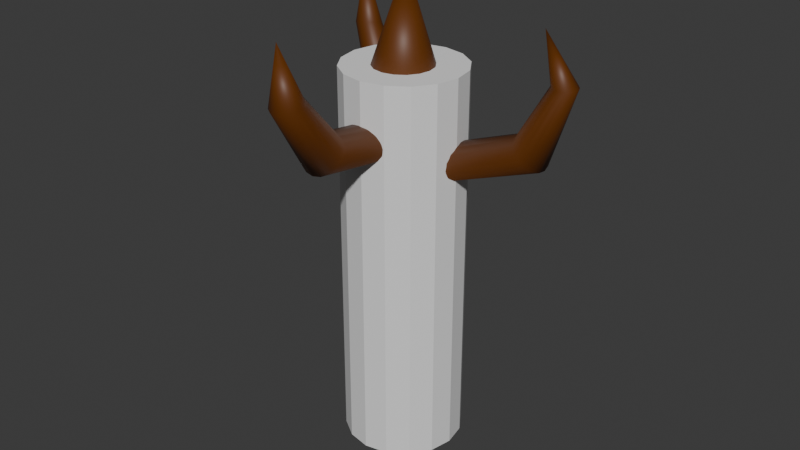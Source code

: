 # Source: Tree.blend  (saved by Blender 4.0.36; exported with 4.5.12 LTS)
import bpy
from mathutils import Matrix  # noqa: F401  (used for matrix-valued properties, if any)

bpy.ops.wm.read_factory_settings(use_empty=True)
scene = bpy.context.scene
scene.name = 'Scene'

# ---- collections
col_collection = bpy.data.collections.new('Collection'); scene.collection.children.link(col_collection)

# ---- materials (node trees are filled in below, after node groups)
mat_material_001 = bpy.data.materials.new('Material.001')
mat_material_001.use_transparent_shadow = False

# ---- material node trees
mat_material_001.use_nodes = True; mat_material_001.node_tree.nodes.clear()
_N = mat_material_001.node_tree.nodes; _L = mat_material_001.node_tree.links
n0 = _N.new('ShaderNodeBsdfPrincipled'); n0.name = 'Principled BSDF'; n0.location = (10, 300)
n0.distribution = 'GGX'
n0.subsurface_method = 'RANDOM_WALK_SKIN'
n0.inputs[0].default_value = (0.125, 0.03428, 0.002087, 1.0)
n0.inputs[3].default_value = 1.45
n0.inputs[20].default_value = 1.0
n0.inputs[25].default_value = 1.0
n0.inputs[27].default_value = (0.0, 0.0, 0.0, 1.0)
n0.inputs[28].default_value = 1.0
n1 = _N.new('ShaderNodeOutputMaterial'); n1.name = 'Material Output'; n1.location = (300, 300)
_L.new(n0.outputs[0], n1.inputs[0])
n1.is_active_output = True

# ---- world
world_world = bpy.data.worlds.new('World'); scene.world = world_world
world_world.use_nodes = True; world_world.node_tree.nodes.clear()
_N = world_world.node_tree.nodes; _L = world_world.node_tree.links
n0 = _N.new('ShaderNodeOutputWorld'); n0.name = 'World Output'; n0.location = (300, 300)
n1 = _N.new('ShaderNodeBackground'); n1.name = 'Background'; n1.location = (10, 300)
n1.inputs[0].default_value = (0.05088, 0.05088, 0.05088, 1.0)
_L.new(n1.outputs[0], n0.inputs[0])
n0.is_active_output = True
world_world.color = (0.05088, 0.05088, 0.05088)
world_world.use_sun_shadow = False
world_world.sun_shadow_jitter_overblur = 0.0

# ---- meshes
me_cylinder = bpy.data.meshes.new('Cylinder')
me_cylinder.from_pydata([(-1.6e-09, 0.5792, 0.0), (0.006256, 0.416, 0.6987), (0.2216, 0.5351, 0.0), (0.1383, 0.3898, 0.6997), (0.4095, 0.4095, 0.0), (0.2503, 0.315, 0.7025), (0.5351, 0.2216, 0.0), (0.3251, 0.2031, 0.7066), (0.5792, 1.09e-08, 0.0), (0.3514, 0.07114, 0.7115), (0.5351, -0.2216, 0.0), (0.3251, -0.06084, 0.7163), (0.4095, -0.4095, 0.0), (0.2503, -0.1727, 0.7205), (0.2216, -0.5351, 0.0), (0.1383, -0.2475, 0.7232), (-1.6e-09, -0.5792, 0.0), (0.006256, -0.2737, 0.7242), (-0.2216, -0.5351, 0.0), (-0.1258, -0.2475, 0.7232), (-0.4095, -0.4095, 0.0), (-0.2378, -0.1727, 0.7205), (-0.5351, -0.2216, 0.0), (-0.3126, -0.06084, 0.7163), (-0.5792, 1.09e-08, 0.0), (-0.3389, 0.07114, 0.7115), (-0.5351, 0.2216, 0.0), (-0.3126, 0.2031, 0.7066), (-0.4095, 0.4095, 0.0), (-0.2378, 0.315, 0.7025), (-0.2216, 0.5351, 0.0), (-0.1258, 0.3898, 0.6997), (0.1285, 0.3124, 1.617), (0.004655, 0.337, 1.617), (0.2334, 0.2423, 1.619), (0.3036, 0.1374, 1.622), (0.3282, 0.01361, 1.624), (0.3036, -0.1102, 1.627), (0.2334, -0.2151, 1.63), (0.1285, -0.2852, 1.632), (0.004655, -0.3098, 1.632), (-0.1192, -0.2852, 1.632), (-0.2241, -0.2151, 1.63), (-0.2943, -0.1102, 1.627), (-0.3189, 0.01361, 1.624), (-0.2943, 0.1374, 1.622), (-0.2241, 0.2423, 1.619), (-0.1192, 0.3124, 1.617), (0.1152, 0.2669, 3.744), (-4.236e-09, 0.2898, 3.742), (0.2128, 0.2018, 3.748), (0.2781, 0.1043, 3.754), (0.301, -0.01062, 3.76), (0.2781, -0.1256, 3.767), (0.2128, -0.2231, 3.773), (0.1152, -0.2882, 3.777), (-4.236e-09, -0.311, 3.779), (-0.1152, -0.2882, 3.777), (-0.2128, -0.2231, 3.773), (-0.2781, -0.1256, 3.767), (-0.301, -0.01062, 3.76), (-0.2781, 0.1043, 3.754), (-0.2128, 0.2018, 3.748), (-0.1152, 0.2669, 3.744), (-3.882e-09, 0.01797, 4.687), (0.2439, 0.2352, 3.182), (-0.1777, -0.08449, 2.995), (0.1777, 0.3158, 3.223), (-0.08444, -0.1346, 2.972), (0.08444, 0.366, 3.246), (-0.02169, 0.378, 3.248), (0.02169, -0.1467, 2.97), (-0.1245, 0.3501, 3.229), (0.1245, -0.1188, 2.989), (-0.2084, 0.2865, 3.192), (0.2084, -0.05516, 3.026), (-0.2605, 0.1969, 3.142), (-0.273, 0.09492, 3.087), (0.2605, 0.03444, 3.076), (0.273, 0.1364, 3.131), (-0.2439, -0.003883, 3.036), (0.1611, -0.9824, 3.313), (-0.1721, -1.146, 3.15), (0.1152, -0.941, 3.365), (-0.1043, -1.172, 3.114), (0.04745, -0.9152, 3.401), (-0.03185, -0.909, 3.414), (-0.02501, -1.178, 3.1), (-0.1106, -0.9233, 3.404), (0.05377, -1.164, 3.111), (-0.1769, -0.956, 3.372), (0.12, -1.131, 3.143), (-0.2206, -1.002, 3.322), (-0.235, -1.054, 3.262), (0.1637, -1.085, 3.193), (0.1781, -1.033, 3.253), (-0.2179, -1.105, 3.202), (0.1101, -1.375, 3.826), (-0.1335, -1.54, 3.785), (0.07659, -1.33, 3.843), (-0.08392, -1.569, 3.772), (0.02705, -1.3, 3.856), (-0.03093, -1.291, 3.862), (-0.02593, -1.578, 3.766), (-0.08854, -1.304, 3.861), (0.03167, -1.565, 3.767), (-0.137, -1.337, 3.853), (0.08012, -1.533, 3.775), (-0.1689, -1.384, 3.839), (-0.1795, -1.44, 3.821), (0.1121, -1.485, 3.789), (0.1226, -1.43, 3.807), (-0.167, -1.494, 3.802), (-0.02843, -1.514, 4.348), (-0.3588, 0.09092, 2.38), (-0.02282, 0.3927, 2.306), (-0.3292, -0.01244, 2.423), (0.3009, 0.247, 2.404), (-0.2517, -0.09606, 2.466), (0.2234, 0.3307, 2.362), (-0.1381, -0.1472, 2.5), (0.1097, 0.3818, 2.328), (-0.005544, -0.1581, 2.521), (-0.154, 0.3616, 2.302), (0.1257, -0.127, 2.526), (-0.2639, 0.2933, 2.314), (0.2356, -0.05875, 2.514), (-0.3358, 0.1983, 2.341), (0.3075, 0.0363, 2.487), (0.3304, 0.1437, 2.448), (-1.116, 0.8813, 2.862), (-0.9149, 1.094, 2.881), (-1.118, 0.8167, 2.907), (-0.7873, 1.02, 3.045), (-1.095, 0.7674, 2.962), (-0.8104, 1.069, 2.99), (-1.051, 0.7412, 3.02), (-0.8552, 1.095, 2.932), (-0.9909, 0.7418, 3.071), (-0.9803, 1.067, 2.844), (-0.9255, 0.7693, 3.108), (-1.042, 1.017, 2.828), (-0.8642, 0.8195, 3.124), (-1.089, 0.9516, 2.834), (-0.8165, 0.8846, 3.118), (-0.7895, 0.9549, 3.09), (-1.438, 0.998, 3.663), (-1.317, 1.147, 3.644), (-1.425, 0.9498, 3.676), (-1.19, 1.084, 3.675), (-1.393, 0.9119, 3.689), (-1.222, 1.122, 3.662), (-1.348, 0.89, 3.7), (-1.266, 1.144, 3.651), (-1.297, 0.8875, 3.707), (-1.367, 1.13, 3.642), (-1.248, 0.9047, 3.71), (-1.407, 1.095, 3.644), (-1.207, 0.939, 3.707), (-1.432, 1.049, 3.652), (-1.182, 0.9852, 3.699), (-1.176, 1.036, 3.688), (-1.28, 0.934, 4.301), (-0.2958, 0.189, 2.824), (0.2231, -0.05545, 2.703), (-0.2373, 0.2884, 2.82), (0.1295, -0.1287, 2.715), (-0.1437, 0.3617, 2.807), (0.01513, -0.1647, 2.735), (0.08845, 0.3908, 2.764), (-0.1026, -0.1578, 2.759), (0.1917, 0.3422, 2.74), (-0.2058, -0.1092, 2.783), (0.2646, 0.2592, 2.719), (-0.2788, -0.02623, 2.804), (0.2962, 0.1545, 2.705), (-0.3104, 0.07847, 2.818), (-0.02931, 0.3976, 2.788), (0.2816, 0.04401, 2.699), (1.175, 0.1472, 3.39), (1.393, -0.00429, 3.141), (1.204, 0.2088, 3.367), (1.35, -0.04971, 3.181), (1.246, 0.2543, 3.327), (1.3, -0.07199, 3.233), (1.347, 0.2723, 3.221), (1.249, -0.06774, 3.287), (1.39, 0.2422, 3.171), (1.206, -0.03761, 3.337), (1.42, 0.1907, 3.134), (1.177, 0.01382, 3.374), (1.43, 0.1258, 3.116), (1.166, 0.07871, 3.392), (1.297, 0.2765, 3.275), (1.421, 0.05735, 3.118), (1.465, 0.1441, 3.909), (1.667, 0.05101, 3.891), (1.487, 0.182, 3.911), (1.631, 0.02311, 3.891), (1.523, 0.2099, 3.911), (1.587, 0.009416, 3.893), (1.613, 0.2209, 3.907), (1.541, 0.01203, 3.895), (1.653, 0.2024, 3.904), (1.501, 0.03054, 3.899), (1.682, 0.1708, 3.9), (1.472, 0.06214, 3.903), (1.694, 0.131, 3.896), (1.459, 0.102, 3.906), (1.567, 0.2235, 3.91), (1.689, 0.08888, 3.893), (1.359, 0.1165, 4.347)], [], [(0, 1, 3, 2), (2, 3, 5, 4), (4, 5, 7, 6), (6, 7, 9, 8), (8, 9, 11, 10), (10, 11, 13, 12), (12, 13, 15, 14), (14, 15, 17, 16), (16, 17, 19, 18), (18, 19, 21, 20), (20, 21, 23, 22), (22, 23, 25, 24), (24, 25, 27, 26), (26, 27, 29, 28), (7, 5, 34, 35), (28, 29, 31, 30), (30, 31, 1, 0), (0, 2, 4, 6, 8, 10, 12, 14, 16, 18, 20, 22, 24, 26, 28, 30), (78, 79, 52, 53), (17, 15, 39, 40), (3, 1, 33, 32), (27, 25, 44, 45), (13, 11, 37, 38), (23, 21, 42, 43), (1, 31, 47, 33), (9, 7, 35, 36), (19, 17, 40, 41), (29, 27, 45, 46), (5, 3, 32, 34), (15, 13, 38, 39), (25, 23, 43, 44), (11, 9, 36, 37), (21, 19, 41, 42), (31, 29, 46, 47), (58, 57, 64), (76, 77, 60, 61), (75, 78, 53, 54), (74, 76, 61, 62), (73, 75, 54, 55), (72, 74, 62, 63), (71, 73, 55, 56), (69, 70, 49, 48), (70, 72, 63, 49), (68, 71, 56, 57), (67, 69, 48, 50), (66, 68, 57, 58), (65, 67, 50, 51), (80, 66, 58, 59), (79, 65, 51, 52), (77, 80, 59, 60), (164, 178, 78, 75), (51, 50, 64), (59, 58, 64), (52, 51, 64), (60, 59, 64), (53, 52, 64), (61, 60, 64), (54, 53, 64), (62, 61, 64), (55, 54, 64), (63, 62, 64), (56, 55, 64), (48, 49, 64), (49, 63, 64), (57, 56, 64), (50, 48, 64), (165, 163, 76, 74), (166, 164, 75, 73), (167, 165, 74, 72), (168, 166, 73, 71), (169, 177, 70, 69), (177, 167, 72, 70), (170, 168, 71, 68), (171, 169, 69, 67), (172, 170, 68, 66), (173, 171, 67, 65), (174, 172, 66, 80), (175, 173, 65, 79), (176, 174, 80, 77), (163, 176, 77, 76), (178, 175, 79, 78), (75, 78, 94, 91), (67, 69, 85, 83), (74, 76, 92, 90), (66, 68, 84, 82), (73, 75, 91, 89), (65, 67, 83, 81), (72, 74, 90, 88), (80, 66, 82, 96), (71, 73, 89, 87), (79, 65, 81, 95), (69, 70, 86, 85), (78, 79, 95, 94), (77, 80, 96, 93), (70, 72, 88, 86), (76, 77, 93, 92), (68, 71, 87, 84), (89, 91, 107, 105), (82, 84, 100, 98), (90, 92, 108, 106), (81, 83, 99, 97), (83, 85, 101, 99), (91, 94, 110, 107), (96, 82, 98, 112), (84, 87, 103, 100), (92, 93, 109, 108), (95, 81, 97, 111), (86, 88, 104, 102), (94, 95, 111, 110), (93, 96, 112, 109), (85, 86, 102, 101), (87, 89, 105, 103), (88, 90, 106, 104), (106, 108, 113), (99, 101, 113), (107, 110, 113), (100, 103, 113), (108, 109, 113), (102, 104, 113), (110, 111, 113), (101, 102, 113), (97, 99, 113), (103, 105, 113), (112, 98, 113), (104, 106, 113), (111, 97, 113), (105, 107, 113), (98, 100, 113), (109, 112, 113), (37, 36, 129, 128), (45, 44, 114, 127), (44, 43, 116, 114), (36, 35, 117, 129), (43, 42, 118, 116), (35, 34, 119, 117), (42, 41, 120, 118), (34, 32, 121, 119), (41, 40, 122, 120), (33, 47, 123, 115), (32, 33, 115, 121), (40, 39, 124, 122), (47, 46, 125, 123), (39, 38, 126, 124), (46, 45, 127, 125), (38, 37, 128, 126), (127, 114, 130, 143), (120, 122, 138, 136), (128, 129, 145, 144), (119, 121, 137, 135), (125, 127, 143, 141), (118, 120, 136, 134), (124, 126, 142, 140), (117, 119, 135, 133), (123, 125, 141, 139), (126, 128, 144, 142), (116, 118, 134, 132), (122, 124, 140, 138), (129, 117, 133, 145), (121, 115, 131, 137), (114, 116, 132, 130), (115, 123, 139, 131), (139, 141, 157, 155), (132, 134, 150, 148), (138, 140, 156, 154), (145, 133, 149, 161), (137, 131, 147, 153), (130, 132, 148, 146), (131, 139, 155, 147), (143, 130, 146, 159), (136, 138, 154, 152), (144, 145, 161, 160), (135, 137, 153, 151), (141, 143, 159, 157), (142, 144, 160, 158), (134, 136, 152, 150), (140, 142, 158, 156), (133, 135, 151, 149), (151, 153, 162), (157, 159, 162), (158, 160, 162), (150, 152, 162), (156, 158, 162), (149, 151, 162), (155, 157, 162), (148, 150, 162), (154, 156, 162), (161, 149, 162), (153, 147, 162), (146, 148, 162), (147, 155, 162), (159, 146, 162), (152, 154, 162), (160, 161, 162), (128, 129, 175, 178), (127, 114, 176, 163), (114, 116, 174, 176), (129, 117, 173, 175), (116, 118, 172, 174), (117, 119, 171, 173), (118, 120, 170, 172), (119, 121, 169, 171), (120, 122, 168, 170), (115, 123, 167, 177), (121, 115, 177, 169), (122, 124, 166, 168), (123, 125, 165, 167), (124, 126, 164, 166), (125, 127, 163, 165), (126, 128, 178, 164), (176, 174, 190, 192), (177, 167, 183, 193), (163, 176, 192, 179), (170, 168, 184, 186), (178, 175, 191, 194), (171, 169, 185, 187), (165, 163, 179, 181), (172, 170, 186, 188), (166, 164, 180, 182), (173, 171, 187, 189), (167, 165, 181, 183), (164, 178, 194, 180), (174, 172, 188, 190), (168, 166, 182, 184), (175, 173, 189, 191), (169, 177, 193, 185), (182, 180, 196, 198), (189, 187, 203, 205), (183, 181, 197, 199), (190, 188, 204, 206), (184, 182, 198, 200), (191, 189, 205, 207), (185, 193, 209, 201), (192, 190, 206, 208), (193, 183, 199, 209), (179, 192, 208, 195), (186, 184, 200, 202), (194, 191, 207, 210), (187, 185, 201, 203), (181, 179, 195, 197), (180, 194, 210, 196), (188, 186, 202, 204), (202, 200, 211), (210, 207, 211), (203, 201, 211), (197, 195, 211), (196, 210, 211), (204, 202, 211), (198, 196, 211), (205, 203, 211), (199, 197, 211), (206, 204, 211), (200, 198, 211), (207, 205, 211), (201, 209, 211), (208, 206, 211), (209, 199, 211), (195, 208, 211)])
me_cylinder.polygons.foreach_set('use_smooth', [True] * 257)
_uv = me_cylinder.uv_layers.new(name='UVMap')
_uv.uv.foreach_set('vector', [1.0, 0.5, 1.0, 1.0, 0.9375, 1.0, 0.9375, 0.5, 0.9375, 0.5, 0.9375, 1.0, 0.875, 1.0, 0.875, 0.5, 0.875, 0.5, 0.875, 1.0, 0.8125, 1.0, 0.8125, 0.5, 0.8125, 0.5, 0.8125, 1.0, 0.75, 1.0, 0.75, 0.5, 0.75, 0.5, 0.75, 1.0, 0.6875, 1.0, 0.6875, 0.5, 0.6875, 0.5, 0.6875, 1.0, 0.625, 1.0, 0.625, 0.5, 0.625, 0.5, 0.625, 1.0, 0.5625, 1.0, 0.5625, 0.5, 0.5625, 0.5, 0.5625, 1.0, 0.5, 1.0, 0.5, 0.5, 0.5, 0.5, 0.5, 1.0, 0.4375, 1.0, 0.4375, 0.5, 0.4375, 0.5, 0.4375, 1.0, 0.375, 1.0, 0.375, 0.5, 0.375, 0.5, 0.375, 1.0, 0.3125, 1.0, 0.3125, 0.5, 0.3125, 0.5, 0.3125, 1.0, 0.25, 1.0, 0.25, 0.5, 0.25, 0.5, 0.25, 1.0, 0.1875, 1.0, 0.1875, 0.5, 0.1875, 0.5, 0.1875, 1.0, 0.125, 1.0, 0.125, 0.5, 0.8125, 1.0, 0.875, 1.0, 0.875, 1.0, 0.8125, 1.0, 0.125, 0.5, 0.125, 1.0, 0.0625, 1.0, 0.0625, 0.5, 0.0625, 0.5, 0.0625, 1.0, 0.0, 1.0, 0.0, 0.5, 0.75, 0.49, 0.8418, 0.4717, 0.9197, 0.4197, 0.9717, 0.3418, 0.99, 0.25, 0.9717, 0.1582, 0.9197, 0.08029, 0.8418, 0.02827, 0.75, 0.01, 0.6582, 0.02827, 0.5803, 0.08029, 0.5283, 0.1582, 0.51, 0.25, 0.5283, 0.3418, 0.5803, 0.4197, 0.6582, 0.4717, 0.7059, 1.0, 0.75, 1.0, 0.75, 1.0, 0.6875, 1.0, 0.5, 1.0, 0.5625, 1.0, 0.5625, 1.0, 0.5, 1.0, 0.9375, 1.0, 1.0, 1.0, 1.0, 1.0, 0.9375, 1.0, 0.1875, 1.0, 0.25, 1.0, 0.25, 1.0, 0.1875, 1.0, 0.625, 1.0, 0.6875, 1.0, 0.6875, 1.0, 0.625, 1.0, 0.3125, 1.0, 0.375, 1.0, 0.375, 1.0, 0.3125, 1.0, 0.0, 1.0, 0.0625, 1.0, 0.0625, 1.0, 0.0, 1.0, 0.75, 1.0, 0.8125, 1.0, 0.8125, 1.0, 0.75, 1.0, 0.4375, 1.0, 0.5, 1.0, 0.5, 1.0, 0.4375, 1.0, 0.125, 1.0, 0.1875, 1.0, 0.1875, 1.0, 0.125, 1.0, 0.875, 1.0, 0.9375, 1.0, 0.9375, 1.0, 0.875, 1.0, 0.5625, 1.0, 0.625, 1.0, 0.625, 1.0, 0.5625, 1.0, 0.25, 1.0, 0.3125, 1.0, 0.3125, 1.0, 0.25, 1.0, 0.6875, 1.0, 0.75, 1.0, 0.75, 1.0, 0.6875, 1.0, 0.375, 1.0, 0.4375, 1.0, 0.4375, 1.0, 0.375, 1.0, 0.0625, 1.0, 0.125, 1.0, 0.125, 1.0, 0.0625, 1.0, 0.375, 1.0, 0.4375, 1.0, 0.375, 1.0, 0.2059, 1.0, 0.25, 1.0, 0.25, 1.0, 0.1875, 1.0, 0.6538, 1.0, 0.7059, 1.0, 0.6875, 1.0, 0.625, 1.0, 0.1537, 1.0, 0.2059, 1.0, 0.1875, 1.0, 0.125, 1.0, 0.5876, 1.0, 0.6538, 1.0, 0.625, 1.0, 0.5625, 1.0, 0.08741, 1.0, 0.1537, 1.0, 0.125, 1.0, 0.0625, 1.0, 0.5, 1.0, 0.5876, 1.0, 0.5625, 1.0, 0.5, 1.0, 0.9126, 1.0, 0.9906, 1.0, 1.0, 1.0, 0.9375, 1.0, 0.009436, 1.0, 0.08741, 1.0, 0.0625, 1.0, 0.0, 1.0, 0.4124, 1.0, 0.5, 1.0, 0.5, 1.0, 0.4375, 1.0, 0.8463, 1.0, 0.9126, 1.0, 0.9375, 1.0, 0.875, 1.0, 0.3462, 1.0, 0.4124, 1.0, 0.4375, 1.0, 0.375, 1.0, 0.7941, 1.0, 0.8463, 1.0, 0.875, 1.0, 0.8125, 1.0, 0.2941, 1.0, 0.3462, 1.0, 0.375, 1.0, 0.3125, 1.0, 0.75, 1.0, 0.7941, 1.0, 0.8125, 1.0, 0.75, 1.0, 0.25, 1.0, 0.2941, 1.0, 0.3125, 1.0, 0.25, 1.0, 0.6471, 1.0, 0.7016, 1.0, 0.7059, 1.0, 0.6538, 1.0, 0.8125, 1.0, 0.875, 1.0, 0.8125, 1.0, 0.3125, 1.0, 0.375, 1.0, 0.3125, 1.0, 0.75, 1.0, 0.8125, 1.0, 0.75, 1.0, 0.25, 1.0, 0.3125, 1.0, 0.25, 1.0, 0.6875, 1.0, 0.75, 1.0, 0.6875, 1.0, 0.1875, 1.0, 0.25, 1.0, 0.1875, 1.0, 0.625, 1.0, 0.6875, 1.0, 0.625, 1.0, 0.125, 1.0, 0.1875, 1.0, 0.125, 1.0, 0.5625, 1.0, 0.625, 1.0, 0.5625, 1.0, 0.0625, 1.0, 0.125, 1.0, 0.0625, 1.0, 0.5, 1.0, 0.5625, 1.0, 0.5, 1.0, 0.9375, 1.0, 1.0, 1.0, 0.9375, 1.0, 0.0, 1.0, 0.0625, 1.0, 0.0, 1.0, 0.4375, 1.0, 0.5, 1.0, 0.4375, 1.0, 0.875, 1.0, 0.9375, 1.0, 0.875, 1.0, 0.147, 1.0, 0.2016, 1.0, 0.2059, 1.0, 0.1537, 1.0, 0.5817, 1.0, 0.6471, 1.0, 0.6538, 1.0, 0.5876, 1.0, 0.08158, 1.0, 0.147, 1.0, 0.1537, 1.0, 0.08741, 1.0, 0.5, 1.0, 0.5817, 1.0, 0.5876, 1.0, 0.5, 1.0, 0.9184, 1.0, 0.9928, 1.0, 0.9906, 1.0, 0.9126, 1.0, 0.007229, 1.0, 0.08158, 1.0, 0.08741, 1.0, 0.009436, 1.0, 0.4183, 1.0, 0.5, 1.0, 0.5, 1.0, 0.4124, 1.0, 0.853, 1.0, 0.9184, 1.0, 0.9126, 1.0, 0.8463, 1.0, 0.3529, 1.0, 0.4183, 1.0, 0.4124, 1.0, 0.3462, 1.0, 0.7984, 1.0, 0.853, 1.0, 0.8463, 1.0, 0.7941, 1.0, 0.2984, 1.0, 0.3529, 1.0, 0.3462, 1.0, 0.2941, 1.0, 0.75, 1.0, 0.7984, 1.0, 0.7941, 1.0, 0.75, 1.0, 0.25, 1.0, 0.2984, 1.0, 0.2941, 1.0, 0.25, 1.0, 0.2016, 1.0, 0.25, 1.0, 0.25, 1.0, 0.2059, 1.0, 0.7016, 1.0, 0.75, 1.0, 0.75, 1.0, 0.7059, 1.0, 0.6538, 1.0, 0.7059, 1.0, 0.7059, 1.0, 0.6538, 1.0, 0.8463, 1.0, 0.9126, 1.0, 0.9126, 1.0, 0.8463, 1.0, 0.1537, 1.0, 0.2059, 1.0, 0.2059, 1.0, 0.1537, 1.0, 0.3462, 1.0, 0.4124, 1.0, 0.4124, 1.0, 0.3462, 1.0, 0.5876, 1.0, 0.6538, 1.0, 0.6538, 1.0, 0.5876, 1.0, 0.7941, 1.0, 0.8463, 1.0, 0.8463, 1.0, 0.7941, 1.0, 0.08741, 1.0, 0.1537, 1.0, 0.1537, 1.0, 0.08741, 1.0, 0.2941, 1.0, 0.3462, 1.0, 0.3462, 1.0, 0.2941, 1.0, 0.5, 1.0, 0.5876, 1.0, 0.5876, 1.0, 0.5, 1.0, 0.75, 1.0, 0.7941, 1.0, 0.7941, 1.0, 0.75, 1.0, 0.9126, 1.0, 0.9906, 1.0, 0.9906, 1.0, 0.9126, 1.0, 0.7059, 1.0, 0.75, 1.0, 0.75, 1.0, 0.7059, 1.0, 0.25, 1.0, 0.2941, 1.0, 0.2941, 1.0, 0.25, 1.0, 0.009436, 1.0, 0.08741, 1.0, 0.08741, 1.0, 0.009436, 1.0, 0.2059, 1.0, 0.25, 1.0, 0.25, 1.0, 0.2059, 1.0, 0.4124, 1.0, 0.5, 1.0, 0.5, 1.0, 0.4124, 1.0, 0.5876, 1.0, 0.6538, 1.0, 0.6538, 1.0, 0.5876, 1.0, 0.3462, 1.0, 0.4124, 1.0, 0.4124, 1.0, 0.3462, 1.0, 0.1537, 1.0, 0.2059, 1.0, 0.2059, 1.0, 0.1537, 1.0, 0.7941, 1.0, 0.8463, 1.0, 0.8463, 1.0, 0.7941, 1.0, 0.8463, 1.0, 0.9126, 1.0, 0.9126, 1.0, 0.8463, 1.0, 0.6538, 1.0, 0.7059, 1.0, 0.7059, 1.0, 0.6538, 1.0, 0.2941, 1.0, 0.3462, 1.0, 0.3462, 1.0, 0.2941, 1.0, 0.4124, 1.0, 0.5, 1.0, 0.5, 1.0, 0.4124, 1.0, 0.2059, 1.0, 0.25, 1.0, 0.25, 1.0, 0.2059, 1.0, 0.75, 1.0, 0.7941, 1.0, 0.7941, 1.0, 0.75, 1.0, 0.009436, 1.0, 0.08741, 1.0, 0.08741, 1.0, 0.009436, 1.0, 0.7059, 1.0, 0.75, 1.0, 0.75, 1.0, 0.7059, 1.0, 0.25, 1.0, 0.2941, 1.0, 0.2941, 1.0, 0.25, 1.0, 0.9126, 1.0, 0.9906, 1.0, 0.9906, 1.0, 0.9126, 1.0, 0.5, 1.0, 0.5876, 1.0, 0.5876, 1.0, 0.5, 1.0, 0.08741, 1.0, 0.1537, 1.0, 0.1537, 1.0, 0.08741, 1.0, 0.1537, 1.0, 0.2059, 1.0, 0.1537, 1.0, 0.8463, 1.0, 0.9126, 1.0, 0.8463, 1.0, 0.6538, 1.0, 0.7059, 1.0, 0.6538, 1.0, 0.4124, 1.0, 0.5, 1.0, 0.4124, 1.0, 0.2059, 1.0, 0.25, 1.0, 0.2059, 1.0, 0.009436, 1.0, 0.08741, 1.0, 0.009436, 1.0, 0.7059, 1.0, 0.75, 1.0, 0.7059, 1.0, 0.9126, 1.0, 0.9906, 1.0, 0.9126, 1.0, 0.7941, 1.0, 0.8463, 1.0, 0.7941, 1.0, 0.5, 1.0, 0.5876, 1.0, 0.5, 1.0, 0.2941, 1.0, 0.3462, 1.0, 0.2941, 1.0, 0.08741, 1.0, 0.1537, 1.0, 0.08741, 1.0, 0.75, 1.0, 0.7941, 1.0, 0.75, 1.0, 0.5876, 1.0, 0.6538, 1.0, 0.5876, 1.0, 0.3462, 1.0, 0.4124, 1.0, 0.3462, 1.0, 0.25, 1.0, 0.2941, 1.0, 0.25, 1.0, 0.6875, 1.0, 0.75, 1.0, 0.75, 1.0, 0.6973, 1.0, 0.1875, 1.0, 0.25, 1.0, 0.25, 1.0, 0.1973, 1.0, 0.25, 1.0, 0.3125, 1.0, 0.3027, 1.0, 0.25, 1.0, 0.75, 1.0, 0.8125, 1.0, 0.8027, 1.0, 0.75, 1.0, 0.3125, 1.0, 0.375, 1.0, 0.3597, 1.0, 0.3027, 1.0, 0.8125, 1.0, 0.875, 1.0, 0.8597, 1.0, 0.8027, 1.0, 0.375, 1.0, 0.4375, 1.0, 0.4242, 1.0, 0.3597, 1.0, 0.875, 1.0, 0.9375, 1.0, 0.9242, 1.0, 0.8597, 1.0, 0.4375, 1.0, 0.5, 1.0, 0.5, 1.0, 0.4242, 1.0, 0.0, 1.0, 0.0625, 1.0, 0.07576, 1.0, 0.005021, 1.0, 0.9375, 1.0, 1.0, 1.0, 0.995, 1.0, 0.9242, 1.0, 0.5, 1.0, 0.5625, 1.0, 0.5758, 1.0, 0.5, 1.0, 0.0625, 1.0, 0.125, 1.0, 0.1403, 1.0, 0.07576, 1.0, 0.5625, 1.0, 0.625, 1.0, 0.6403, 1.0, 0.5758, 1.0, 0.125, 1.0, 0.1875, 1.0, 0.1973, 1.0, 0.1403, 1.0, 0.625, 1.0, 0.6875, 1.0, 0.6973, 1.0, 0.6403, 1.0, 0.1973, 1.0, 0.25, 1.0, 0.25, 1.0, 0.1973, 1.0, 0.4242, 1.0, 0.5, 1.0, 0.5, 1.0, 0.4242, 1.0, 0.6973, 1.0, 0.75, 1.0, 0.75, 1.0, 0.6973, 1.0, 0.8597, 1.0, 0.9242, 1.0, 0.9242, 1.0, 0.8597, 1.0, 0.1403, 1.0, 0.1973, 1.0, 0.1973, 1.0, 0.1403, 1.0, 0.3597, 1.0, 0.4242, 1.0, 0.4242, 1.0, 0.3597, 1.0, 0.5758, 1.0, 0.6403, 1.0, 0.6403, 1.0, 0.5758, 1.0, 0.8027, 1.0, 0.8597, 1.0, 0.8597, 1.0, 0.8027, 1.0, 0.07576, 1.0, 0.1403, 1.0, 0.1403, 1.0, 0.07576, 1.0, 0.6403, 1.0, 0.6973, 1.0, 0.6973, 1.0, 0.6403, 1.0, 0.3027, 1.0, 0.3597, 1.0, 0.3597, 1.0, 0.3027, 1.0, 0.5, 1.0, 0.5758, 1.0, 0.5758, 1.0, 0.5, 1.0, 0.75, 1.0, 0.8027, 1.0, 0.8027, 1.0, 0.75, 1.0, 0.9242, 1.0, 0.995, 1.0, 0.995, 1.0, 0.9242, 1.0, 0.25, 1.0, 0.3027, 1.0, 0.3027, 1.0, 0.25, 1.0, 0.005021, 1.0, 0.07576, 1.0, 0.07576, 1.0, 0.005021, 1.0, 0.07576, 1.0, 0.1403, 1.0, 0.1403, 1.0, 0.07576, 1.0, 0.3027, 1.0, 0.3597, 1.0, 0.3597, 1.0, 0.3027, 1.0, 0.5, 1.0, 0.5758, 1.0, 0.5758, 1.0, 0.5, 1.0, 0.75, 1.0, 0.8027, 1.0, 0.8027, 1.0, 0.75, 1.0, 0.9242, 1.0, 0.995, 1.0, 0.995, 1.0, 0.9242, 1.0, 0.25, 1.0, 0.3027, 1.0, 0.3027, 1.0, 0.25, 1.0, 0.005021, 1.0, 0.07576, 1.0, 0.07576, 1.0, 0.005021, 1.0, 0.1973, 1.0, 0.25, 1.0, 0.25, 1.0, 0.1973, 1.0, 0.4242, 1.0, 0.5, 1.0, 0.5, 1.0, 0.4242, 1.0, 0.6973, 1.0, 0.75, 1.0, 0.75, 1.0, 0.6973, 1.0, 0.8597, 1.0, 0.9242, 1.0, 0.9242, 1.0, 0.8597, 1.0, 0.1403, 1.0, 0.1973, 1.0, 0.1973, 1.0, 0.1403, 1.0, 0.6403, 1.0, 0.6973, 1.0, 0.6973, 1.0, 0.6403, 1.0, 0.3597, 1.0, 0.4242, 1.0, 0.4242, 1.0, 0.3597, 1.0, 0.5758, 1.0, 0.6403, 1.0, 0.6403, 1.0, 0.5758, 1.0, 0.8027, 1.0, 0.8597, 1.0, 0.8597, 1.0, 0.8027, 1.0, 0.8597, 1.0, 0.9242, 1.0, 0.8597, 1.0, 0.1403, 1.0, 0.1973, 1.0, 0.1403, 1.0, 0.6403, 1.0, 0.6973, 1.0, 0.6403, 1.0, 0.3597, 1.0, 0.4242, 1.0, 0.3597, 1.0, 0.5758, 1.0, 0.6403, 1.0, 0.5758, 1.0, 0.8027, 1.0, 0.8597, 1.0, 0.8027, 1.0, 0.07576, 1.0, 0.1403, 1.0, 0.07576, 1.0, 0.3027, 1.0, 0.3597, 1.0, 0.3027, 1.0, 0.5, 1.0, 0.5758, 1.0, 0.5, 1.0, 0.75, 1.0, 0.8027, 1.0, 0.75, 1.0, 0.9242, 1.0, 0.995, 1.0, 0.9242, 1.0, 0.25, 1.0, 0.3027, 1.0, 0.25, 1.0, 0.005021, 1.0, 0.07576, 1.0, 0.005021, 1.0, 0.1973, 1.0, 0.25, 1.0, 0.1973, 1.0, 0.4242, 1.0, 0.5, 1.0, 0.4242, 1.0, 0.6973, 1.0, 0.75, 1.0, 0.6973, 1.0, 0.6973, 1.0, 0.75, 1.0, 0.75, 1.0, 0.7016, 1.0, 0.1973, 1.0, 0.25, 1.0, 0.25, 1.0, 0.2016, 1.0, 0.25, 1.0, 0.3027, 1.0, 0.2984, 1.0, 0.25, 1.0, 0.75, 1.0, 0.8027, 1.0, 0.7984, 1.0, 0.75, 1.0, 0.3027, 1.0, 0.3597, 1.0, 0.3529, 1.0, 0.2984, 1.0, 0.8027, 1.0, 0.8597, 1.0, 0.853, 1.0, 0.7984, 1.0, 0.3597, 1.0, 0.4242, 1.0, 0.4183, 1.0, 0.3529, 1.0, 0.8597, 1.0, 0.9242, 1.0, 0.9184, 1.0, 0.853, 1.0, 0.4242, 1.0, 0.5, 1.0, 0.5, 1.0, 0.4183, 1.0, 0.005021, 1.0, 0.07576, 1.0, 0.08158, 1.0, 0.007229, 1.0, 0.9242, 1.0, 0.995, 1.0, 0.9928, 1.0, 0.9184, 1.0, 0.5, 1.0, 0.5758, 1.0, 0.5817, 1.0, 0.5, 1.0, 0.07576, 1.0, 0.1403, 1.0, 0.147, 1.0, 0.08158, 1.0, 0.5758, 1.0, 0.6403, 1.0, 0.6471, 1.0, 0.5817, 1.0, 0.1403, 1.0, 0.1973, 1.0, 0.2016, 1.0, 0.147, 1.0, 0.6403, 1.0, 0.6973, 1.0, 0.7016, 1.0, 0.6471, 1.0, 0.25, 1.0, 0.2984, 1.0, 0.2984, 1.0, 0.25, 1.0, 0.007229, 1.0, 0.08158, 1.0, 0.08158, 1.0, 0.007229, 1.0, 0.2016, 1.0, 0.25, 1.0, 0.25, 1.0, 0.2016, 1.0, 0.4183, 1.0, 0.5, 1.0, 0.5, 1.0, 0.4183, 1.0, 0.7016, 1.0, 0.75, 1.0, 0.75, 1.0, 0.7016, 1.0, 0.853, 1.0, 0.9184, 1.0, 0.9184, 1.0, 0.853, 1.0, 0.147, 1.0, 0.2016, 1.0, 0.2016, 1.0, 0.147, 1.0, 0.3529, 1.0, 0.4183, 1.0, 0.4183, 1.0, 0.3529, 1.0, 0.5817, 1.0, 0.6471, 1.0, 0.6471, 1.0, 0.5817, 1.0, 0.7984, 1.0, 0.853, 1.0, 0.853, 1.0, 0.7984, 1.0, 0.08158, 1.0, 0.147, 1.0, 0.147, 1.0, 0.08158, 1.0, 0.6471, 1.0, 0.7016, 1.0, 0.7016, 1.0, 0.6471, 1.0, 0.2984, 1.0, 0.3529, 1.0, 0.3529, 1.0, 0.2984, 1.0, 0.5, 1.0, 0.5817, 1.0, 0.5817, 1.0, 0.5, 1.0, 0.75, 1.0, 0.7984, 1.0, 0.7984, 1.0, 0.75, 1.0, 0.9184, 1.0, 0.9928, 1.0, 0.9928, 1.0, 0.9184, 1.0, 0.5817, 1.0, 0.6471, 1.0, 0.6471, 1.0, 0.5817, 1.0, 0.7984, 1.0, 0.853, 1.0, 0.853, 1.0, 0.7984, 1.0, 0.08158, 1.0, 0.147, 1.0, 0.147, 1.0, 0.08158, 1.0, 0.2984, 1.0, 0.3529, 1.0, 0.3529, 1.0, 0.2984, 1.0, 0.5, 1.0, 0.5817, 1.0, 0.5817, 1.0, 0.5, 1.0, 0.75, 1.0, 0.7984, 1.0, 0.7984, 1.0, 0.75, 1.0, 0.9184, 1.0, 0.9928, 1.0, 0.9928, 1.0, 0.9184, 1.0, 0.25, 1.0, 0.2984, 1.0, 0.2984, 1.0, 0.25, 1.0, 0.007229, 1.0, 0.08158, 1.0, 0.08158, 1.0, 0.007229, 1.0, 0.2016, 1.0, 0.25, 1.0, 0.25, 1.0, 0.2016, 1.0, 0.4183, 1.0, 0.5, 1.0, 0.5, 1.0, 0.4183, 1.0, 0.7016, 1.0, 0.75, 1.0, 0.75, 1.0, 0.7016, 1.0, 0.853, 1.0, 0.9184, 1.0, 0.9184, 1.0, 0.853, 1.0, 0.147, 1.0, 0.2016, 1.0, 0.2016, 1.0, 0.147, 1.0, 0.6471, 1.0, 0.7016, 1.0, 0.7016, 1.0, 0.6471, 1.0, 0.3529, 1.0, 0.4183, 1.0, 0.4183, 1.0, 0.3529, 1.0, 0.4183, 1.0, 0.5, 1.0, 0.4183, 1.0, 0.7016, 1.0, 0.75, 1.0, 0.7016, 1.0, 0.853, 1.0, 0.9184, 1.0, 0.853, 1.0, 0.147, 1.0, 0.2016, 1.0, 0.147, 1.0, 0.6471, 1.0, 0.7016, 1.0, 0.6471, 1.0, 0.3529, 1.0, 0.4183, 1.0, 0.3529, 1.0, 0.5817, 1.0, 0.6471, 1.0, 0.5817, 1.0, 0.7984, 1.0, 0.853, 1.0, 0.7984, 1.0, 0.08158, 1.0, 0.147, 1.0, 0.08158, 1.0, 0.2984, 1.0, 0.3529, 1.0, 0.2984, 1.0, 0.5, 1.0, 0.5817, 1.0, 0.5, 1.0, 0.75, 1.0, 0.7984, 1.0, 0.75, 1.0, 0.9184, 1.0, 0.9928, 1.0, 0.9184, 1.0, 0.25, 1.0, 0.2984, 1.0, 0.25, 1.0, 0.007229, 1.0, 0.08158, 1.0, 0.007229, 1.0, 0.2016, 1.0, 0.25, 1.0, 0.2016, 1.0])
me_cylinder.materials.append(mat_material_001)
me_cylinder.update()
me_cylinder_001 = bpy.data.meshes.new('Cylinder.001')
me_cylinder_001.from_pydata([(0.0, 0.5962, -0.06142), (0.0, 0.5962, 3.785), (0.2282, 0.5508, -0.06142), (0.2282, 0.5508, 3.785), (0.4216, 0.4216, -0.06142), (0.4216, 0.4216, 3.785), (0.5508, 0.2282, -0.06142), (0.5508, 0.2282, 3.785), (0.5962, 0.0, -0.06142), (0.5962, 0.0, 3.785), (0.5508, -0.2282, -0.06142), (0.5508, -0.2282, 3.785), (0.4216, -0.4216, -0.06142), (0.4216, -0.4216, 3.785), (0.2282, -0.5508, -0.06142), (0.2282, -0.5508, 3.785), (0.0, -0.5962, -0.06142), (0.0, -0.5962, 3.785), (-0.2282, -0.5508, -0.06142), (-0.2282, -0.5508, 3.785), (-0.4216, -0.4216, -0.06142), (-0.4216, -0.4216, 3.785), (-0.5508, -0.2282, -0.06142), (-0.5508, -0.2282, 3.785), (-0.5962, 0.0, -0.06142), (-0.5962, 0.0, 3.785), (-0.5508, 0.2282, -0.06142), (-0.5508, 0.2282, 3.785), (-0.4216, 0.4216, -0.06142), (-0.4216, 0.4216, 3.785), (-0.2282, 0.5508, -0.06142), (-0.2282, 0.5508, 3.785)], [], [(0, 1, 3, 2), (2, 3, 5, 4), (4, 5, 7, 6), (6, 7, 9, 8), (8, 9, 11, 10), (10, 11, 13, 12), (12, 13, 15, 14), (14, 15, 17, 16), (16, 17, 19, 18), (18, 19, 21, 20), (20, 21, 23, 22), (22, 23, 25, 24), (24, 25, 27, 26), (26, 27, 29, 28), (3, 1, 31, 29, 27, 25, 23, 21, 19, 17, 15, 13, 11, 9, 7, 5), (28, 29, 31, 30), (30, 31, 1, 0), (0, 2, 4, 6, 8, 10, 12, 14, 16, 18, 20, 22, 24, 26, 28, 30)])
_uv = me_cylinder_001.uv_layers.new(name='UVMap')
_uv.uv.foreach_set('vector', [1.0, 0.5, 1.0, 1.0, 0.9375, 1.0, 0.9375, 0.5, 0.9375, 0.5, 0.9375, 1.0, 0.875, 1.0, 0.875, 0.5, 0.875, 0.5, 0.875, 1.0, 0.8125, 1.0, 0.8125, 0.5, 0.8125, 0.5, 0.8125, 1.0, 0.75, 1.0, 0.75, 0.5, 0.75, 0.5, 0.75, 1.0, 0.6875, 1.0, 0.6875, 0.5, 0.6875, 0.5, 0.6875, 1.0, 0.625, 1.0, 0.625, 0.5, 0.625, 0.5, 0.625, 1.0, 0.5625, 1.0, 0.5625, 0.5, 0.5625, 0.5, 0.5625, 1.0, 0.5, 1.0, 0.5, 0.5, 0.5, 0.5, 0.5, 1.0, 0.4375, 1.0, 0.4375, 0.5, 0.4375, 0.5, 0.4375, 1.0, 0.375, 1.0, 0.375, 0.5, 0.375, 0.5, 0.375, 1.0, 0.3125, 1.0, 0.3125, 0.5, 0.3125, 0.5, 0.3125, 1.0, 0.25, 1.0, 0.25, 0.5, 0.25, 0.5, 0.25, 1.0, 0.1875, 1.0, 0.1875, 0.5, 0.1875, 0.5, 0.1875, 1.0, 0.125, 1.0, 0.125, 0.5, 0.3418, 0.4717, 0.25, 0.49, 0.1582, 0.4717, 0.08029, 0.4197, 0.02827, 0.3418, 0.01, 0.25, 0.02827, 0.1582, 0.08029, 0.08029, 0.1582, 0.02827, 0.25, 0.01, 0.3418, 0.02827, 0.4197, 0.08029, 0.4717, 0.1582, 0.49, 0.25, 0.4717, 0.3418, 0.4197, 0.4197, 0.125, 0.5, 0.125, 1.0, 0.0625, 1.0, 0.0625, 0.5, 0.0625, 0.5, 0.0625, 1.0, 0.0, 1.0, 0.0, 0.5, 0.75, 0.49, 0.8418, 0.4717, 0.9197, 0.4197, 0.9717, 0.3418, 0.99, 0.25, 0.9717, 0.1582, 0.9197, 0.08029, 0.8418, 0.02827, 0.75, 0.01, 0.6582, 0.02827, 0.5803, 0.08029, 0.5283, 0.1582, 0.51, 0.25, 0.5283, 0.3418, 0.5803, 0.4197, 0.6582, 0.4717])
me_cylinder_001.update()

# ---- objects
ob_trunk = bpy.data.objects.new('Trunk', me_cylinder)
ob_col_colonly = bpy.data.objects.new('col-colonly', me_cylinder_001)

# ---- transforms, parenting, visibility, modifiers, constraints
ob_trunk.location = (0.0, 0.0, 0.0)
ob_col_colonly.location = (0.0, 0.0, 0.0)

# ---- collection membership
col_collection.objects.link(ob_trunk)
col_collection.objects.link(ob_col_colonly)

# ---- scene / render settings (as saved in the file)
scene.frame_start = 1; scene.frame_end = 250; scene.frame_set(1)
scene.render.engine = 'BLENDER_EEVEE_NEXT'
scene.cycles.sampling_pattern = 'TABULATED_SOBOL'
bpy.context.view_layer.update()

# ---- added for rendering (the .blend has no active camera and no usable light): camera, sun
cam_auto = bpy.data.cameras.new('AutoCamera')
cam_auto.lens = 50.0
cam_auto.sensor_width = 36.0
cam_auto.clip_end = 1000.0
ob_auto_camera = bpy.data.objects.new('AutoCamera', cam_auto)
scene.collection.objects.link(ob_auto_camera)
ob_auto_camera.location = (5.96387, -7.21874, 6.98153)
ob_auto_camera.rotation_euler = (1.09748, -7.21219e-08, 0.694738)
scene.camera = ob_auto_camera
light_auto_sun = bpy.data.lights.new('AutoSun', 'SUN')
light_auto_sun.energy = 3.0
light_auto_sun.angle = 0.0523599
ob_auto_sun = bpy.data.objects.new('AutoSun', light_auto_sun)
scene.collection.objects.link(ob_auto_sun)
ob_auto_sun.rotation_euler = (0.872665, 0.174533, 0.523599)
bpy.context.view_layer.update()

